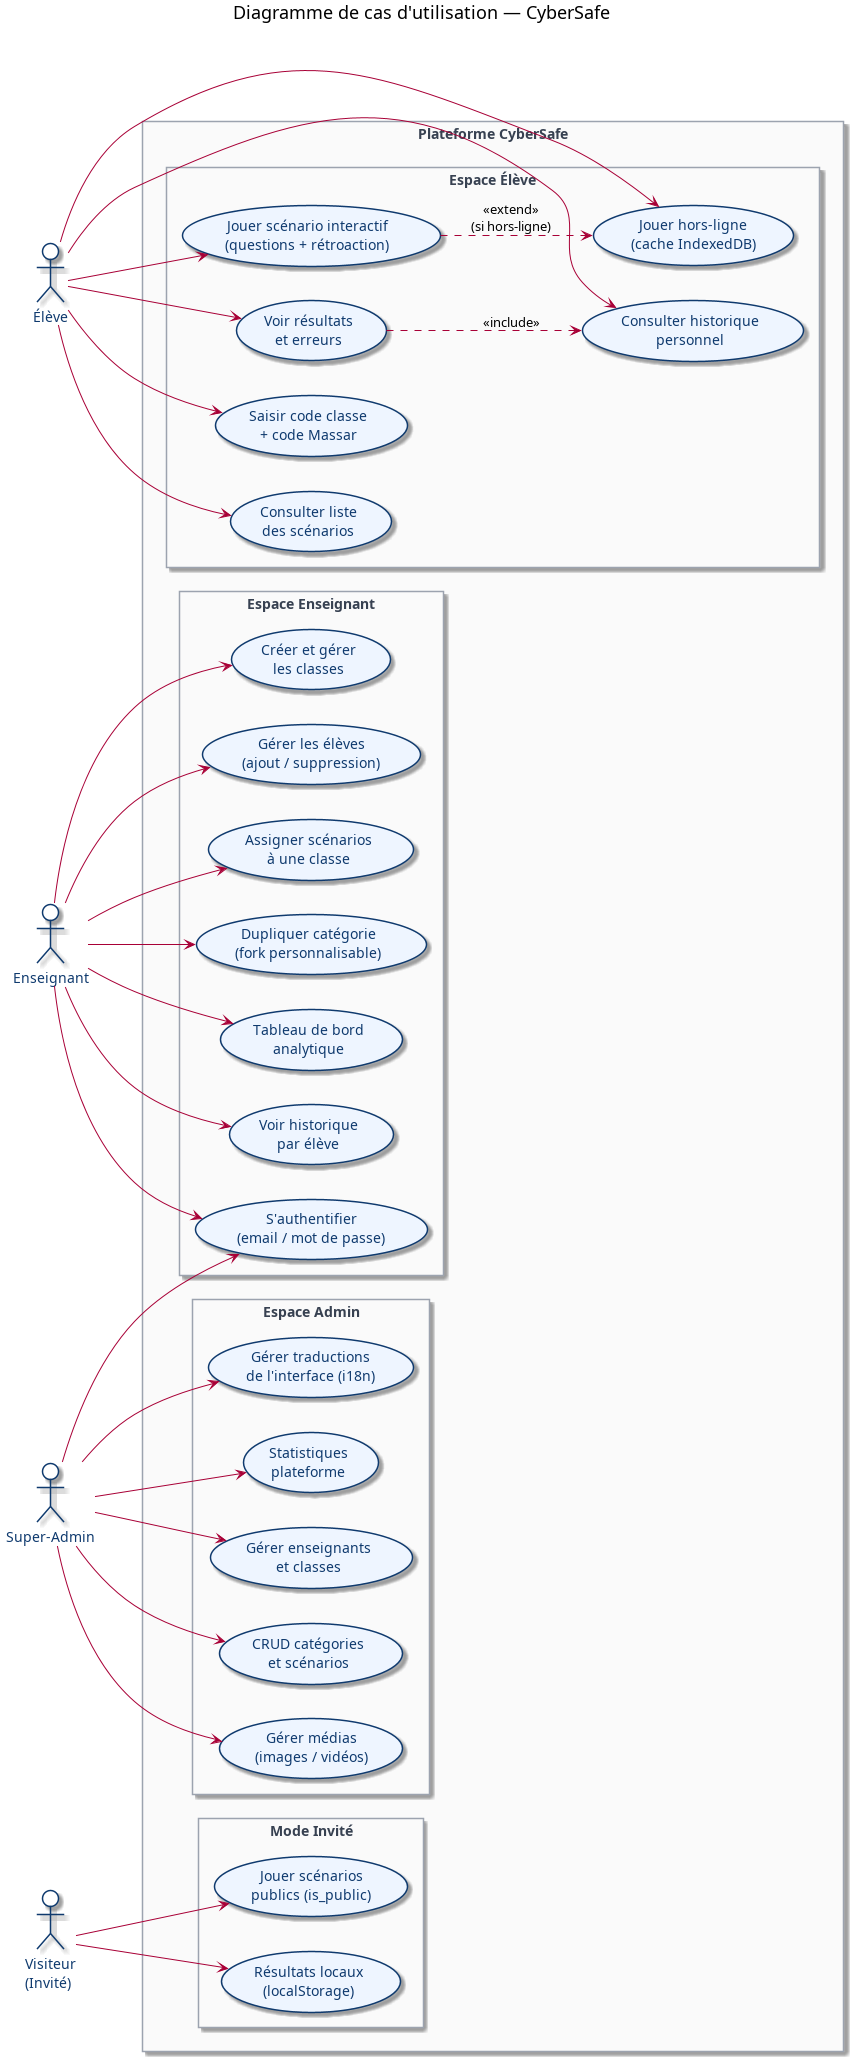

The diagram above was rendered by PlantUML. Its source (embedded in the PNG):
@startuml usecase
skinparam backgroundColor #FFFFFF
skinparam defaultFontName Arial
skinparam usecase {
  BackgroundColor #EEF5FF
  BorderColor #0F3A6E
  FontColor #0F3A6E
}
skinparam actor {
  BackgroundColor #FFFFFF
  BorderColor #0F3A6E
  FontColor #0F3A6E
}
skinparam rectangle {
  BackgroundColor #FAFAFA
  BorderColor #9CA3AF
  FontColor #374151
}

left to right direction
title Diagramme de cas d'utilisation — CyberSafe

actor "Élève" as E
actor "Enseignant" as T
actor "Super-Admin" as A
actor "Visiteur\n(Invité)" as G

rectangle "Plateforme CyberSafe" {

  rectangle "Espace Élève" {
    usecase "Saisir code classe\n+ code Massar" as UC1
    usecase "Consulter liste\ndes scénarios" as UC2
    usecase "Jouer scénario interactif\n(questions + rétroaction)" as UC3
    usecase "Voir résultats\net erreurs" as UC4
    usecase "Jouer hors-ligne\n(cache IndexedDB)" as UC5
    usecase "Consulter historique\npersonnel" as UC6
  }

  rectangle "Espace Enseignant" {
    usecase "S'authentifier\n(email / mot de passe)" as UC7
    usecase "Créer et gérer\nles classes" as UC8
    usecase "Gérer les élèves\n(ajout / suppression)" as UC9
    usecase "Assigner scénarios\nà une classe" as UC10
    usecase "Dupliquer catégorie\n(fork personnalisable)" as UC11
    usecase "Tableau de bord\nanalytique" as UC12
    usecase "Voir historique\npar élève" as UC13
  }

  rectangle "Espace Admin" {
    usecase "Statistiques\nplateforme" as UC14
    usecase "Gérer enseignants\net classes" as UC15
    usecase "CRUD catégories\net scénarios" as UC16
    usecase "Gérer médias\n(images / vidéos)" as UC17
    usecase "Gérer traductions\nde l'interface (i18n)" as UC18
  }

  rectangle "Mode Invité" {
    usecase "Jouer scénarios\npublics (is_public)" as UC19
    usecase "Résultats locaux\n(localStorage)" as UC20
  }
}

E --> UC1
E --> UC2
E --> UC3
E --> UC4
E --> UC5
E --> UC6

T --> UC7
T --> UC8
T --> UC9
T --> UC10
T --> UC11
T --> UC12
T --> UC13

A --> UC7
A --> UC14
A --> UC15
A --> UC16
A --> UC17
A --> UC18

G --> UC19
G --> UC20

UC3 ..> UC5 : <<extend>>\n(si hors-ligne)
UC4 ..> UC6 : <<include>>

@enduml